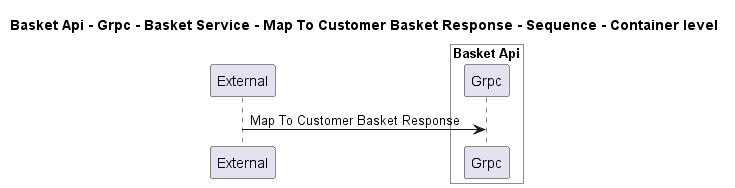

The diagram above was rendered by PlantUML. Its source (embedded in the PNG):
@startuml
!pragma layout smetana

title Basket Api - Grpc - Basket Service - Map To Customer Basket Response - Sequence - Container level

participant "External" as C4InterFlow.SoftwareSystems.ExternalSystem

box "Basket Api" #White
    participant "Grpc" as dotnet.eShop.Architecture.SoftwareSystems.BasketApi.Containers.Grpc
end box


C4InterFlow.SoftwareSystems.ExternalSystem -> dotnet.eShop.Architecture.SoftwareSystems.BasketApi.Containers.Grpc : Map To Customer Basket Response


@enduml